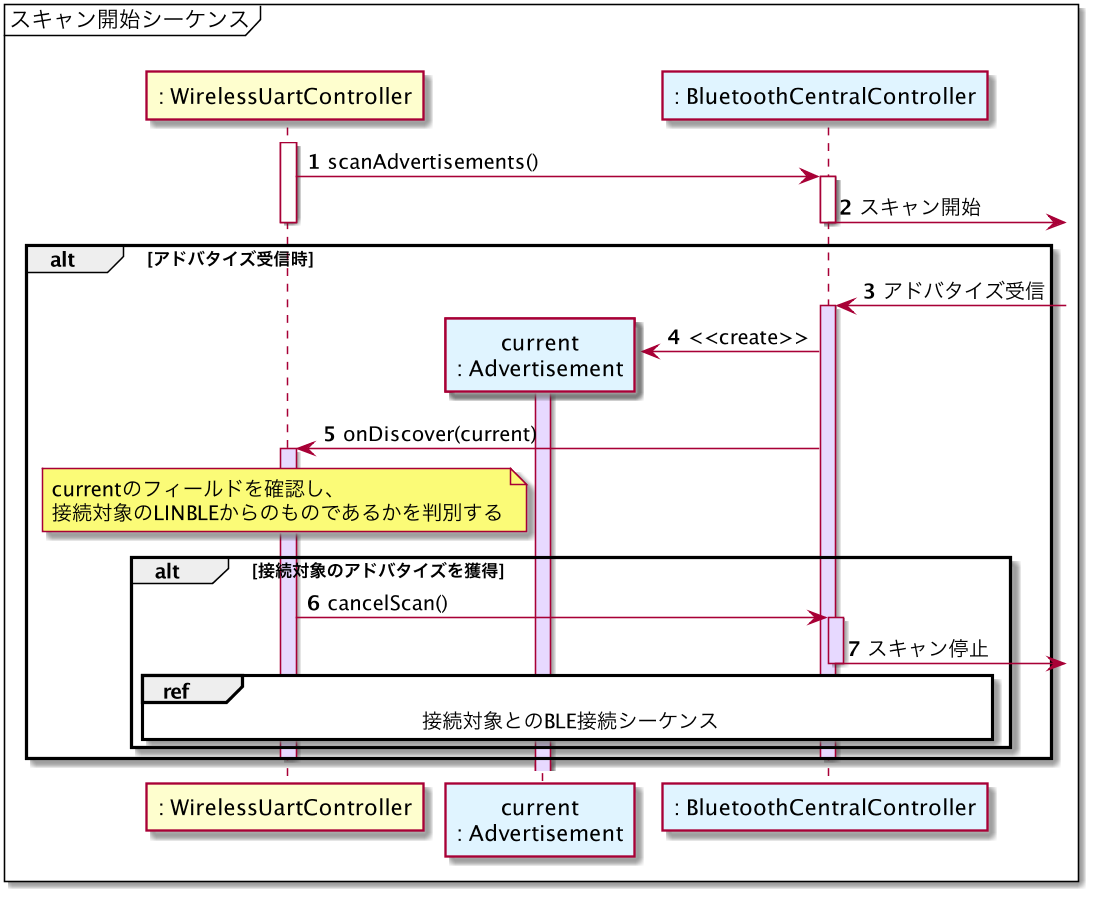

The diagram above was rendered by PlantUML. Its source (embedded in the PNG):
@startuml sequence_scan_advertisements
skinparamlocked dpi 150

mainframe スキャン開始シーケンス

participant ": WirelessUartController" as WirelessUartController
participant "current\n: Advertisement" as Advertisement #e0f4ff
participant ": BluetoothCentralController" as BluetoothCentralController #e0f4ff

autonumber

activate WirelessUartController
WirelessUartController -> BluetoothCentralController: scanAdvertisements()
activate BluetoothCentralController
BluetoothCentralController ->]: スキャン開始
deactivate BluetoothCentralController
deactivate WirelessUartController

alt アドバタイズ受信時
    BluetoothCentralController <-]: アドバタイズ受信
    activate BluetoothCentralController #e7d9ff

    create Advertisement
    BluetoothCentralController -> Advertisement: <<create>>
    activate Advertisement #e7d9ff

    BluetoothCentralController -> WirelessUartController: onDiscover(current)
    activate WirelessUartController #e7d9ff
    note over WirelessUartController
    currentのフィールドを確認し、
    接続対象のLINBLEからのものであるかを判別する
    end note

    alt 接続対象のアドバタイズを獲得
        WirelessUartController -> BluetoothCentralController: cancelScan()
        activate BluetoothCentralController #e7d9ff
        BluetoothCentralController ->]: スキャン停止
        deactivate BluetoothCentralController

        ref over WirelessUartController, BluetoothCentralController: 接続対象とのBLE接続シーケンス
    end

    deactivate WirelessUartController
    deactivate BluetoothCentralController
end

@enduml